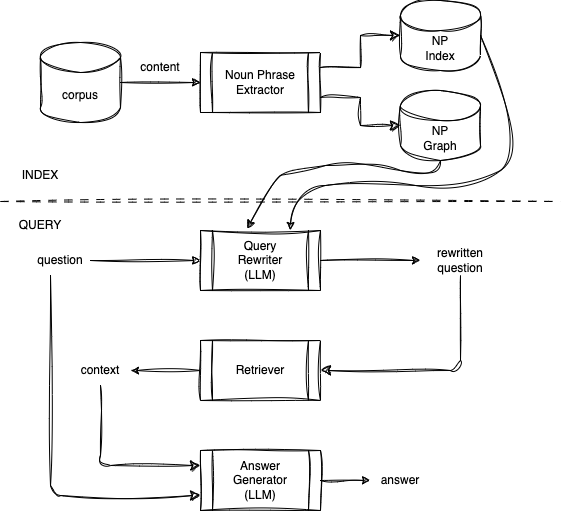

The diagram above was exported from draw.io. Its source (the exported page's mxGraphModel, read from the mxfile embedded in the PNG):
<mxGraphModel dx="634" dy="835" grid="1" gridSize="10" guides="1" tooltips="1" connect="1" arrows="1" fold="1" page="1" pageScale="1" pageWidth="850" pageHeight="1100" math="0" shadow="0">
  <root>
    <mxCell id="0" />
    <mxCell id="1" parent="0" />
    <mxCell id="lCfpGEtGy8bCLmnFRQB4-1" value="corpus" style="shape=cylinder3;whiteSpace=wrap;html=1;boundedLbl=1;backgroundOutline=1;size=15;sketch=1;curveFitting=1;jiggle=2;" vertex="1" parent="1">
      <mxGeometry x="80" y="62" width="80" height="80" as="geometry" />
    </mxCell>
    <mxCell id="lCfpGEtGy8bCLmnFRQB4-2" value="Noun Phrase&lt;div&gt;Extractor&lt;/div&gt;" style="shape=process;whiteSpace=wrap;html=1;backgroundOutline=1;sketch=1;curveFitting=1;jiggle=2;" vertex="1" parent="1">
      <mxGeometry x="240" y="72" width="120" height="60" as="geometry" />
    </mxCell>
    <mxCell id="lCfpGEtGy8bCLmnFRQB4-3" value="" style="endArrow=classic;html=1;rounded=0;exitX=1;exitY=0.5;exitDx=0;exitDy=0;exitPerimeter=0;entryX=0;entryY=0.5;entryDx=0;entryDy=0;sketch=1;curveFitting=1;jiggle=2;" edge="1" parent="1" source="lCfpGEtGy8bCLmnFRQB4-1" target="lCfpGEtGy8bCLmnFRQB4-2">
      <mxGeometry width="50" height="50" relative="1" as="geometry">
        <mxPoint x="300" y="450" as="sourcePoint" />
        <mxPoint x="350" y="400" as="targetPoint" />
      </mxGeometry>
    </mxCell>
    <mxCell id="lCfpGEtGy8bCLmnFRQB4-4" value="content" style="text;html=1;align=center;verticalAlign=middle;whiteSpace=wrap;rounded=0;sketch=1;curveFitting=1;jiggle=2;" vertex="1" parent="1">
      <mxGeometry x="170" y="72" width="60" height="30" as="geometry" />
    </mxCell>
    <mxCell id="lCfpGEtGy8bCLmnFRQB4-6" value="NP&lt;div&gt;Index&lt;/div&gt;" style="shape=cylinder3;whiteSpace=wrap;html=1;boundedLbl=1;backgroundOutline=1;size=15;sketch=1;curveFitting=1;jiggle=2;" vertex="1" parent="1">
      <mxGeometry x="440" y="20" width="80" height="70" as="geometry" />
    </mxCell>
    <mxCell id="lCfpGEtGy8bCLmnFRQB4-7" value="NP&lt;div&gt;Graph&lt;/div&gt;" style="shape=cylinder3;whiteSpace=wrap;html=1;boundedLbl=1;backgroundOutline=1;size=15;sketch=1;curveFitting=1;jiggle=2;" vertex="1" parent="1">
      <mxGeometry x="440" y="110" width="80" height="70" as="geometry" />
    </mxCell>
    <mxCell id="lCfpGEtGy8bCLmnFRQB4-8" value="" style="edgeStyle=elbowEdgeStyle;elbow=horizontal;endArrow=classic;html=1;curved=0;rounded=0;endSize=8;startSize=8;exitX=1;exitY=0.25;exitDx=0;exitDy=0;entryX=0;entryY=0.5;entryDx=0;entryDy=0;entryPerimeter=0;sketch=1;curveFitting=1;jiggle=2;" edge="1" parent="1" source="lCfpGEtGy8bCLmnFRQB4-2" target="lCfpGEtGy8bCLmnFRQB4-6">
      <mxGeometry width="50" height="50" relative="1" as="geometry">
        <mxPoint x="300" y="450" as="sourcePoint" />
        <mxPoint x="350" y="400" as="targetPoint" />
      </mxGeometry>
    </mxCell>
    <mxCell id="lCfpGEtGy8bCLmnFRQB4-9" value="" style="edgeStyle=elbowEdgeStyle;elbow=horizontal;endArrow=classic;html=1;curved=0;rounded=0;endSize=8;startSize=8;exitX=1;exitY=0.75;exitDx=0;exitDy=0;entryX=0;entryY=0.5;entryDx=0;entryDy=0;entryPerimeter=0;sketch=1;curveFitting=1;jiggle=2;" edge="1" parent="1" source="lCfpGEtGy8bCLmnFRQB4-2" target="lCfpGEtGy8bCLmnFRQB4-7">
      <mxGeometry width="50" height="50" relative="1" as="geometry">
        <mxPoint x="300" y="450" as="sourcePoint" />
        <mxPoint x="350" y="400" as="targetPoint" />
      </mxGeometry>
    </mxCell>
    <mxCell id="lCfpGEtGy8bCLmnFRQB4-10" value="" style="endArrow=none;html=1;rounded=0;dashed=1;dashPattern=8 8;sketch=1;curveFitting=1;jiggle=2;" edge="1" parent="1">
      <mxGeometry width="50" height="50" relative="1" as="geometry">
        <mxPoint x="40" y="221" as="sourcePoint" />
        <mxPoint x="600" y="221" as="targetPoint" />
      </mxGeometry>
    </mxCell>
    <mxCell id="lCfpGEtGy8bCLmnFRQB4-11" value="Query&lt;div&gt;Rewriter&lt;/div&gt;&lt;div&gt;(LLM)&lt;/div&gt;" style="shape=process;whiteSpace=wrap;html=1;backgroundOutline=1;sketch=1;curveFitting=1;jiggle=2;" vertex="1" parent="1">
      <mxGeometry x="240" y="250" width="120" height="60" as="geometry" />
    </mxCell>
    <mxCell id="lCfpGEtGy8bCLmnFRQB4-12" value="Retriever" style="shape=process;whiteSpace=wrap;html=1;backgroundOutline=1;sketch=1;curveFitting=1;jiggle=2;" vertex="1" parent="1">
      <mxGeometry x="240" y="360" width="120" height="60" as="geometry" />
    </mxCell>
    <mxCell id="lCfpGEtGy8bCLmnFRQB4-13" value="Answer&lt;div&gt;Generator&lt;/div&gt;&lt;div&gt;(LLM)&lt;/div&gt;" style="shape=process;whiteSpace=wrap;html=1;backgroundOutline=1;sketch=1;curveFitting=1;jiggle=2;" vertex="1" parent="1">
      <mxGeometry x="240" y="470" width="120" height="60" as="geometry" />
    </mxCell>
    <mxCell id="lCfpGEtGy8bCLmnFRQB4-14" value="question" style="text;html=1;align=center;verticalAlign=middle;whiteSpace=wrap;rounded=0;sketch=1;curveFitting=1;jiggle=2;" vertex="1" parent="1">
      <mxGeometry x="70" y="265" width="60" height="30" as="geometry" />
    </mxCell>
    <mxCell id="lCfpGEtGy8bCLmnFRQB4-15" value="" style="endArrow=classic;html=1;rounded=0;exitX=1;exitY=0.5;exitDx=0;exitDy=0;entryX=0;entryY=0.5;entryDx=0;entryDy=0;sketch=1;curveFitting=1;jiggle=2;" edge="1" parent="1" source="lCfpGEtGy8bCLmnFRQB4-14" target="lCfpGEtGy8bCLmnFRQB4-11">
      <mxGeometry width="50" height="50" relative="1" as="geometry">
        <mxPoint x="300" y="450" as="sourcePoint" />
        <mxPoint x="350" y="400" as="targetPoint" />
      </mxGeometry>
    </mxCell>
    <mxCell id="lCfpGEtGy8bCLmnFRQB4-16" value="" style="curved=1;endArrow=classic;html=1;rounded=0;exitX=1;exitY=0.5;exitDx=0;exitDy=0;exitPerimeter=0;entryX=0.75;entryY=0;entryDx=0;entryDy=0;sketch=1;curveFitting=1;jiggle=2;" edge="1" parent="1" source="lCfpGEtGy8bCLmnFRQB4-6" target="lCfpGEtGy8bCLmnFRQB4-11">
      <mxGeometry width="50" height="50" relative="1" as="geometry">
        <mxPoint x="300" y="450" as="sourcePoint" />
        <mxPoint x="350" y="400" as="targetPoint" />
        <Array as="points">
          <mxPoint x="570" y="170" />
          <mxPoint x="510" y="210" />
          <mxPoint x="400" y="200" />
          <mxPoint x="330" y="210" />
        </Array>
      </mxGeometry>
    </mxCell>
    <mxCell id="lCfpGEtGy8bCLmnFRQB4-17" value="" style="curved=1;endArrow=classic;html=1;rounded=0;exitX=0.5;exitY=1;exitDx=0;exitDy=0;exitPerimeter=0;entryX=0.392;entryY=-0.033;entryDx=0;entryDy=0;entryPerimeter=0;sketch=1;curveFitting=1;jiggle=2;" edge="1" parent="1" source="lCfpGEtGy8bCLmnFRQB4-7" target="lCfpGEtGy8bCLmnFRQB4-11">
      <mxGeometry width="50" height="50" relative="1" as="geometry">
        <mxPoint x="300" y="450" as="sourcePoint" />
        <mxPoint x="350" y="400" as="targetPoint" />
        <Array as="points">
          <mxPoint x="480" y="200" />
          <mxPoint x="400" y="180" />
          <mxPoint x="330" y="190" />
          <mxPoint x="310" y="200" />
        </Array>
      </mxGeometry>
    </mxCell>
    <mxCell id="lCfpGEtGy8bCLmnFRQB4-18" value="rewritten&lt;div&gt;question&lt;/div&gt;" style="text;html=1;align=center;verticalAlign=middle;whiteSpace=wrap;rounded=0;sketch=1;curveFitting=1;jiggle=2;" vertex="1" parent="1">
      <mxGeometry x="470" y="265" width="60" height="30" as="geometry" />
    </mxCell>
    <mxCell id="lCfpGEtGy8bCLmnFRQB4-19" value="" style="endArrow=classic;html=1;rounded=0;exitX=1;exitY=0.5;exitDx=0;exitDy=0;sketch=1;curveFitting=1;jiggle=2;" edge="1" parent="1" source="lCfpGEtGy8bCLmnFRQB4-11">
      <mxGeometry width="50" height="50" relative="1" as="geometry">
        <mxPoint x="300" y="450" as="sourcePoint" />
        <mxPoint x="460" y="280" as="targetPoint" />
      </mxGeometry>
    </mxCell>
    <mxCell id="lCfpGEtGy8bCLmnFRQB4-20" value="" style="edgeStyle=segmentEdgeStyle;endArrow=classic;html=1;curved=0;rounded=1;endSize=8;startSize=8;exitX=0.5;exitY=1;exitDx=0;exitDy=0;entryX=1;entryY=0.5;entryDx=0;entryDy=0;sketch=1;curveFitting=1;jiggle=2;" edge="1" parent="1" source="lCfpGEtGy8bCLmnFRQB4-18" target="lCfpGEtGy8bCLmnFRQB4-12">
      <mxGeometry width="50" height="50" relative="1" as="geometry">
        <mxPoint x="300" y="450" as="sourcePoint" />
        <mxPoint x="350" y="400" as="targetPoint" />
        <Array as="points">
          <mxPoint x="500" y="390" />
        </Array>
      </mxGeometry>
    </mxCell>
    <mxCell id="lCfpGEtGy8bCLmnFRQB4-21" value="context" style="text;html=1;align=center;verticalAlign=middle;whiteSpace=wrap;rounded=0;sketch=1;curveFitting=1;jiggle=2;" vertex="1" parent="1">
      <mxGeometry x="110" y="375" width="60" height="30" as="geometry" />
    </mxCell>
    <mxCell id="lCfpGEtGy8bCLmnFRQB4-22" value="" style="endArrow=classic;html=1;rounded=0;exitX=0;exitY=0.5;exitDx=0;exitDy=0;sketch=1;curveFitting=1;jiggle=2;" edge="1" parent="1" source="lCfpGEtGy8bCLmnFRQB4-12">
      <mxGeometry width="50" height="50" relative="1" as="geometry">
        <mxPoint x="300" y="450" as="sourcePoint" />
        <mxPoint x="170" y="390" as="targetPoint" />
      </mxGeometry>
    </mxCell>
    <mxCell id="lCfpGEtGy8bCLmnFRQB4-25" value="" style="edgeStyle=segmentEdgeStyle;endArrow=classic;html=1;curved=0;rounded=1;endSize=8;startSize=8;entryX=0;entryY=0.75;entryDx=0;entryDy=0;sketch=1;curveFitting=1;jiggle=2;" edge="1" parent="1" target="lCfpGEtGy8bCLmnFRQB4-13">
      <mxGeometry width="50" height="50" relative="1" as="geometry">
        <mxPoint x="90" y="295" as="sourcePoint" />
        <mxPoint x="350" y="400" as="targetPoint" />
        <Array as="points">
          <mxPoint x="90" y="295" />
          <mxPoint x="90" y="515" />
        </Array>
      </mxGeometry>
    </mxCell>
    <mxCell id="lCfpGEtGy8bCLmnFRQB4-26" value="" style="edgeStyle=segmentEdgeStyle;endArrow=classic;html=1;curved=0;rounded=1;endSize=8;startSize=8;exitX=0.5;exitY=1;exitDx=0;exitDy=0;entryX=0;entryY=0.25;entryDx=0;entryDy=0;sketch=1;curveFitting=1;jiggle=2;" edge="1" parent="1" source="lCfpGEtGy8bCLmnFRQB4-21" target="lCfpGEtGy8bCLmnFRQB4-13">
      <mxGeometry width="50" height="50" relative="1" as="geometry">
        <mxPoint x="300" y="450" as="sourcePoint" />
        <mxPoint x="350" y="400" as="targetPoint" />
        <Array as="points">
          <mxPoint x="140" y="485" />
        </Array>
      </mxGeometry>
    </mxCell>
    <mxCell id="lCfpGEtGy8bCLmnFRQB4-27" value="" style="endArrow=classic;html=1;rounded=0;exitX=1;exitY=0.5;exitDx=0;exitDy=0;sketch=1;curveFitting=1;jiggle=2;" edge="1" parent="1" source="lCfpGEtGy8bCLmnFRQB4-13">
      <mxGeometry width="50" height="50" relative="1" as="geometry">
        <mxPoint x="300" y="450" as="sourcePoint" />
        <mxPoint x="410" y="500" as="targetPoint" />
      </mxGeometry>
    </mxCell>
    <mxCell id="lCfpGEtGy8bCLmnFRQB4-28" value="answer" style="text;html=1;align=center;verticalAlign=middle;whiteSpace=wrap;rounded=0;sketch=1;curveFitting=1;jiggle=2;" vertex="1" parent="1">
      <mxGeometry x="410" y="485" width="60" height="30" as="geometry" />
    </mxCell>
    <mxCell id="lCfpGEtGy8bCLmnFRQB4-29" value="INDEX" style="text;html=1;align=center;verticalAlign=middle;whiteSpace=wrap;rounded=0;sketch=1;curveFitting=1;jiggle=2;" vertex="1" parent="1">
      <mxGeometry x="50" y="180" width="60" height="30" as="geometry" />
    </mxCell>
    <mxCell id="lCfpGEtGy8bCLmnFRQB4-30" value="QUERY" style="text;html=1;align=center;verticalAlign=middle;whiteSpace=wrap;rounded=0;sketch=1;curveFitting=1;jiggle=2;" vertex="1" parent="1">
      <mxGeometry x="50" y="230" width="60" height="30" as="geometry" />
    </mxCell>
  </root>
</mxGraphModel>